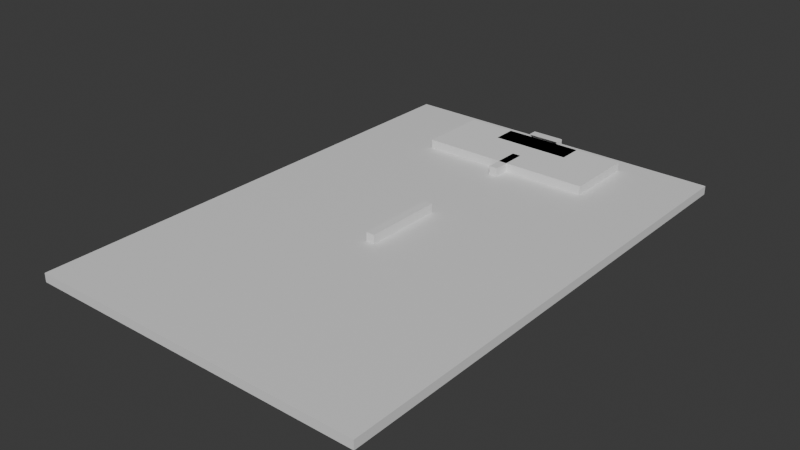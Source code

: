 # Source: Field.blend  (saved by Blender 5.1.30; exported with 4.5.12 LTS)
import bpy
from mathutils import Matrix  # noqa: F401  (used for matrix-valued properties, if any)

bpy.ops.wm.read_factory_settings(use_empty=True)
scene = bpy.context.scene
scene.name = 'Scene'

# ---- collections
col_collection = bpy.data.collections.new('Collection'); scene.collection.children.link(col_collection)
col_sizereferences = bpy.data.collections.new('SizeReferences'); col_collection.children.link(col_sizereferences)

# ---- materials (node trees are filled in below, after node groups)
mat_material = bpy.data.materials.new('Material')
mat_material.alpha_threshold = 0.0
mat_material.use_backface_culling_lightprobe_volume = False
mat_material.roughness = 0.5
mat_material.line_color = (0.0, 0.0, 0.0, 1.0)
mat_material_002 = bpy.data.materials.new('Material.002')
mat_material_002.alpha_threshold = 0.0
mat_material_002.use_backface_culling_lightprobe_volume = False
mat_material_002.roughness = 0.5
mat_material_002.line_color = (0.0, 0.0, 0.0, 1.0)
mat_material_001 = bpy.data.materials.new('Material.001')
mat_material_001.roughness = 0.5

# ---- material node trees
mat_material.use_nodes = True; mat_material.node_tree.nodes.clear()
_N = mat_material.node_tree.nodes; _L = mat_material.node_tree.links
n0 = _N.new('ShaderNodeOutputMaterial'); n0.name = 'Material Output'; n0.location = (200, 100)
n1 = _N.new('ShaderNodeBsdfPrincipled'); n1.name = 'Principled BSDF'; n1.location = (-200, 100)
_L.new(n1.outputs[0], n0.inputs[0])
n0.is_active_output = True
mat_material_002.use_nodes = True; mat_material_002.node_tree.nodes.clear()
_N = mat_material_002.node_tree.nodes; _L = mat_material_002.node_tree.links
n0 = _N.new('ShaderNodeOutputMaterial'); n0.name = 'Material Output'; n0.location = (200, 100)
n1 = _N.new('ShaderNodeBsdfPrincipled'); n1.name = 'Principled BSDF'; n1.location = (-200, 100)
_L.new(n1.outputs[0], n0.inputs[0])
n0.is_active_output = True
mat_material_001.use_nodes = True; mat_material_001.node_tree.nodes.clear()
_N = mat_material_001.node_tree.nodes; _L = mat_material_001.node_tree.links
n0 = _N.new('ShaderNodeBsdfPrincipled'); n0.name = 'Principled BSDF'; n0.location = (0, 300)
n1 = _N.new('ShaderNodeOutputMaterial'); n1.name = 'Material Output'; n1.location = (280, 300)
_L.new(n0.outputs[0], n1.inputs[0])
n1.is_active_output = True

# ---- world
world_world = bpy.data.worlds.new('World'); scene.world = world_world
world_world.use_nodes = True; world_world.node_tree.nodes.clear()
_N = world_world.node_tree.nodes; _L = world_world.node_tree.links
n0 = _N.new('ShaderNodeOutputWorld'); n0.name = 'World Output'; n0.location = (200, 100)
n1 = _N.new('ShaderNodeBackground'); n1.name = 'Background'; n1.location = (-200, 100)
n1.inputs[0].default_value = (0.05088, 0.05088, 0.05088, 1.0)
_L.new(n1.outputs[0], n0.inputs[0])
n0.is_active_output = True
world_world.color = (0.05088, 0.05088, 0.05088)
world_world.sun_shadow_jitter_overblur = 0.0

# ---- meshes
me_cube = bpy.data.meshes.new('Cube')
me_cube.from_pydata([(1.0, 1.0, 1.0), (0.8718, 0.913, 1.0), (0.8276, 0.913, 1.0), (0.8718, 0.913, -1.0), (0.8718, -0.913, 1.0), (1.0, 1.0, -1.0), (0.8718, -0.913, -1.0), (0.8276, 0.913, -1.0), (-0.8718, 0.913, 1.0), (0.8276, -0.913, 1.0), (1.0, -1.0, 1.0), (-0.8718, 0.913, -1.0), (-0.8718, -0.913, 1.0), (1.0, -1.0, -1.0), (-0.8718, -0.913, -1.0), (0.8276, -0.913, -1.0), (-1.0, 1.0, 1.0), (-0.8718, 0.0, -1.0), (-0.8276, 0.913, 1.0), (0.8718, 0.0, 1.0), (-0.8718, 0.0, 1.0), (-1.0, 1.0, -1.0), (0.8718, 0.0, -1.0), (-0.8276, 0.913, -1.0), (-1.0, -1.0, 1.0), (-0.8276, -0.913, 1.0), (-1.0, -1.0, -1.0), (-0.8276, -0.913, -1.0), (-0.8276, 0.913, -0.9493), (-0.8276, -0.913, 0.9493), (0.8276, 0.913, 0.9493), (0.8276, -0.913, -0.9493)], [], [(10, 0, 16, 24, 25, 12, 20, 8, 18, 2, 1, 19, 4, 9), (25, 24, 10, 9), (13, 10, 24, 26), (26, 24, 16, 21), (14, 27, 26, 21, 5, 13, 15, 6, 22, 3, 7, 23, 11, 17), (13, 26, 27, 15), (5, 0, 10, 13), (21, 16, 0, 5), (15, 27, 29, 31), (25, 9, 31, 29), (30, 2, 18, 28), (28, 23, 7, 30), (4, 6, 15, 31, 9), (27, 14, 12, 25, 29), (11, 8, 20, 17), (4, 19, 22, 6), (28, 18, 8, 11, 23), (30, 7, 3, 1, 2), (3, 22, 19, 1), (12, 14, 17, 20)])
me_cube.polygons.foreach_set('material_index', [0, 0, 0, 0, 0, 0, 0, 0, 0, 0, 0, 0, 1, 1, 1, 1, 1, 1, 1, 1])
_uv = me_cube.uv_layers.new(name='UVMap')
_uv.uv.foreach_set('vector', [0.8089, 0.01022, 0.8089, 1.0, 0.1375, 1.0, 0.1375, 0.01022, 0.1954, 0.05326, 0.1806, 0.05326, 0.1806, 0.5051, 0.1806, 0.957, 0.1954, 0.957, 0.751, 0.957, 0.7658, 0.957, 0.7658, 0.5051, 0.7658, 0.05326, 0.751, 0.05326, 0.1954, 0.05326, 0.1375, 0.01022, 0.8089, 0.01022, 0.751, 0.05326, 0.8089, 0.01022, 0.8089, 0.01022, 0.1375, 0.01022, 0.1375, 0.01022, 0.375, 0.0, 0.625, 0.0, 0.625, 0.25, 0.375, 0.25, 0.141, 0.7391, 0.1466, 0.7391, 0.125, 0.75, 0.125, 0.5, 0.375, 0.5, 0.375, 0.75, 0.3534, 0.7391, 0.359, 0.7391, 0.359, 0.625, 0.359, 0.5109, 0.3534, 0.5109, 0.1466, 0.5109, 0.141, 0.5109, 0.141, 0.625, 0.8089, 0.01022, 0.1375, 0.01022, 0.1954, 0.05326, 0.751, 0.05326, 0.375, 0.5, 0.625, 0.5, 0.625, 0.75, 0.375, 0.75, 0.375, 0.25, 0.625, 0.25, 0.625, 0.5, 0.375, 0.5, 0.751, 0.05326, 0.1954, 0.05326, 0.1954, 0.05326, 0.751, 0.05326, 0.1954, 0.05326, 0.751, 0.05326, 0.751, 0.05326, 0.1954, 0.05326, 0.6187, 0.5, 0.625, 0.5, 0.625, 0.25, 0.3813, 0.25, 0.3813, 0.25, 0.375, 0.25, 0.375, 0.5, 0.6187, 0.5, 0.625, 0.75, 0.375, 0.75, 0.375, 0.7563, 0.3813, 0.7563, 0.625, 0.7563, 0.375, 0.9937, 0.375, 1.0, 0.625, 1.0, 0.625, 0.9937, 0.6187, 0.9937, 0.375, 0.25, 0.625, 0.25, 0.625, 0.125, 0.375, 0.125, 0.625, 0.75, 0.625, 0.625, 0.375, 0.625, 0.375, 0.75, 0.3813, 0.2563, 0.625, 0.2563, 0.625, 0.25, 0.375, 0.25, 0.375, 0.2563, 0.6187, 0.4937, 0.375, 0.4937, 0.375, 0.5, 0.625, 0.5, 0.625, 0.4937, 0.375, 0.5, 0.375, 0.625, 0.625, 0.625, 0.625, 0.5, 0.625, 0.0, 0.375, 0.0, 0.375, 0.125, 0.625, 0.125])
me_cube.materials.append(mat_material)
me_cube.materials.append(mat_material_002)
me_cube.use_mirror_vertex_groups = False
me_cube.update()
me_cube_027 = bpy.data.meshes.new('Cube.027')
me_cube_027.from_pydata([(-3.78, 0.0, 0.0), (3.66, 2.0, 2.44), (-3.78, 0.0, 2.56), (3.66, 2.0, 0.0), (-3.78, 2.08, 0.0), (3.66, 0.0, 2.44), (-3.78, 2.08, 2.56), (3.66, 0.0, 0.0), (3.78, 0.0, 0.0), (-3.66, 2.0, 2.44), (3.78, 0.0, 2.56), (-3.66, 2.0, 0.0), (3.78, 2.08, 0.0), (-3.66, 0.0, 2.44), (3.78, 2.08, 2.56), (-3.66, 0.0, 0.0)], [], [(0, 2, 6, 4), (4, 6, 14, 12), (12, 14, 10, 8), (7, 8, 10, 2, 0, 15, 13, 5), (15, 0, 4, 12, 8, 7, 3, 11), (14, 6, 2, 10), (9, 1, 5, 13), (15, 11, 9, 13), (7, 5, 1, 3), (3, 1, 9, 11)])
me_cube_027.polygons.foreach_set('use_smooth', [True] * 10)
_k = set([(0, 2), (0, 4), (0, 15), (1, 3), (1, 5), (1, 9), (2, 6), (2, 10), (3, 7), (3, 11), (4, 6), (4, 12), (5, 7), (5, 13), (6, 14), (7, 8), (8, 10), (8, 12), (9, 11), (9, 13), (10, 14), (11, 15), (12, 14), (13, 15)])
me_cube_027.attributes.new('sharp_edge', 'BOOLEAN', 'EDGE').data.foreach_set('value', [ (min(e.vertices), max(e.vertices)) in _k for e in me_cube_027.edges])
_uv = me_cube_027.uv_layers.new(name='UVMap')
_uv.uv.foreach_set('vector', [0.375, 0.0, 0.625, 0.0, 0.625, 0.25, 0.375, 0.25, 0.375, 0.25, 0.625, 0.25, 0.625, 0.5, 0.375, 0.5, 0.375, 0.5, 0.625, 0.5, 0.625, 0.75, 0.375, 0.75, 0.375, 0.754, 0.375, 0.75, 0.625, 0.75, 0.625, 1.0, 0.375, 1.0, 0.375, 0.996, 0.6133, 0.996, 0.6133, 0.754, 0.129, 0.75, 0.125, 0.75, 0.125, 0.5, 0.375, 0.5, 0.375, 0.75, 0.371, 0.75, 0.371, 0.5096, 0.129, 0.5096, 0.625, 0.5, 0.875, 0.5, 0.875, 0.75, 0.625, 0.75, 0.875, 0.5, 0.625, 0.5, 0.625, 0.75, 0.875, 0.75, 0.375, 0.0, 0.375, 0.25, 0.625, 0.25, 0.625, 0.0, 0.375, 0.75, 0.625, 0.75, 0.625, 0.5, 0.375, 0.5, 0.375, 0.5, 0.625, 0.5, 0.625, 0.25, 0.375, 0.25])
me_cube_027.materials.append(mat_material_001)
me_cube_027.update()
me_cube_027.normals_split_custom_set([tuple(v) for v in zip(*[iter([-1.0, 0.0, 0.0, -1.0, 0.0, 0.0, -1.0, 0.0, 0.0, -1.0, 0.0, 0.0, 0.0, 1.0, 0.0, 0.0, 1.0, 0.0, 0.0, 1.0, 0.0, 0.0, 1.0, 0.0, 1.0, 0.0, 0.0, 1.0, 0.0, 0.0, 1.0, 0.0, 0.0, 1.0, 0.0, 0.0, 0.0, -1.0, 0.0, 0.0, -1.0, 0.0, 0.0, -1.0, 0.0, 0.0, -1.0, 0.0, 0.0, -1.0, 0.0, 0.0, -1.0, 0.0, 0.0, -1.0, 0.0, 0.0, -1.0, 0.0, 0.0, 0.0, -1.0, 0.0, 0.0, -1.0, 0.0, 0.0, -1.0, 0.0, 0.0, -1.0, 0.0, 0.0, -1.0, 0.0, 0.0, -1.0, 0.0, 0.0, -1.0, 0.0, 0.0, -1.0, 0.0, 0.0, 1.0, 0.0, 0.0, 1.0, 0.0, 0.0, 1.0, 0.0, 0.0, 1.0, 0.0, 0.0, -1.0, 0.0, 0.0, -1.0, 0.0, 0.0, -1.0, 0.0, 0.0, -1.0, 1.0, 0.0, 0.0, 1.0, 0.0, 0.0, 1.0, 0.0, 0.0, 1.0, 0.0, 0.0, -1.0, 0.0, 0.0, -1.0, 0.0, 0.0, -1.0, 0.0, 0.0, -1.0, 0.0, 0.0, 0.0, -1.0, 0.0, 0.0, -1.0, 0.0, 0.0, -1.0, 0.0, 0.0, -1.0, 0.0])] * 3)])
me_cube_001 = bpy.data.meshes.new('Cube.001')
me_cube_001.from_pydata([(1.0, 1.0, 1.0), (1.0, 1.0, -1.0), (1.0, -1.0, 1.0), (1.0, -1.0, -1.0), (-1.0, 1.0, 1.0), (-1.0, 1.0, -1.0), (-1.0, -1.0, 1.0), (-1.0, -1.0, -1.0), (-1.0, 0.0, -1.0), (1.0, 0.0, 1.0), (-1.0, 0.0, 1.0), (1.0, 0.0, -1.0), (-1.0, 0.1746, 1.0), (1.0, 0.1746, -1.0), (-1.0, 0.1746, -1.0), (1.0, 0.1746, 1.0), (-0.2775, 1.0, -1.0), (-0.27, 1.0, 1.0), (-0.2775, 0.0, -1.0), (-0.2775, 0.0, 1.0), (-0.27, 0.1746, 1.0), (-0.2775, 0.1746, -1.0), (0.2698, 1.0, 1.0), (0.266, 0.0, 1.0), (0.2698, 0.1746, 1.0), (0.266, 1.0, -1.0), (0.266, 0.0, -1.0), (0.266, 0.1746, -1.0), (-1.0, 0.8948, 1.0), (1.0, 0.8948, -1.0), (-1.0, 0.8948, -1.0), (1.0, 0.8948, 1.0), (-0.2775, 0.8948, -1.0), (-0.27, 0.8948, 1.0), (0.2698, 0.8948, 1.0), (0.266, 0.8948, -1.0), (-0.5973, 1.0, -1.0), (-0.5973, 0.0, -1.0), (-0.5973, 0.1746, -1.0), (-0.5936, 1.0, 1.0), (-0.5973, 0.0, 1.0), (-0.5936, 0.1746, 1.0), (-0.5973, 0.8948, -1.0), (-0.5936, 0.8948, 1.0), (0.5935, 1.0, 1.0), (0.5916, 0.0, 1.0), (0.5935, 0.1746, 1.0), (0.5916, 1.0, -1.0), (0.5916, 0.0, -1.0), (0.5916, 0.1746, -1.0), (0.5935, 0.8948, 1.0), (0.5916, 0.8948, -1.0), (-1.0, 0.685, -1.0), (1.0, 0.685, 1.0), (-0.2775, 0.685, -1.0), (-0.27, 0.685, 1.0), (0.2698, 0.685, 1.0), (0.266, 0.685, -1.0), (-1.0, 0.685, 1.0), (1.0, 0.685, -1.0), (-0.5973, 0.685, -1.0), (-0.5936, 0.685, 1.0), (0.5935, 0.685, 1.0), (0.5916, 0.685, -1.0), (-0.005753, 1.0, -1.0), (-0.005753, 0.0, -1.0), (-0.005753, 0.1746, -1.0), (-0.0001181, 1.0, 1.0), (-0.005753, 0.0, 1.0), (-0.0001181, 0.1746, 1.0), (-0.005753, 0.8948, -1.0), (-0.0001181, 0.8948, 1.0), (-0.005753, 0.685, -1.0), (-0.0001181, 0.685, 1.0), (-1.0, 0.7905, 1.0), (1.0, 0.7905, -1.0), (-1.0, 0.7905, -1.0), (1.0, 0.7905, 1.0), (-0.2775, 0.7905, -1.0), (-0.27, 0.7905, 1.0), (0.2698, 0.7905, 1.0), (0.266, 0.7905, -1.0), (-0.5973, 0.7905, -1.0), (-0.5936, 0.7905, 1.0), (0.5935, 0.7905, 1.0), (0.5916, 0.7905, -1.0), (-0.0001181, 0.7905, 1.0), (-0.005753, 0.7905, -1.0), (-1.0, 0.6159, -1.0), (1.0, 0.6159, 1.0), (-0.2775, 0.6159, -1.0), (-0.27, 0.6159, 1.0), (0.2698, 0.6159, 1.0), (0.266, 0.6159, -1.0), (-0.5973, 0.6159, -1.0), (-0.5936, 0.6159, 1.0), (0.5935, 0.6159, 1.0), (0.5916, 0.6159, -1.0), (-1.0, 0.6159, 1.0), (1.0, 0.6159, -1.0), (-0.005753, 0.6159, -1.0), (-0.0001181, 0.6159, 1.0), (1.0, -1.0, 1.0), (1.0, -1.0, -1.0), (1.0, 1.0, 1.0), (1.0, 1.0, -1.0), (-1.0, -1.0, 1.0), (-1.0, -1.0, -1.0), (-1.0, 1.0, 1.0), (-1.0, 1.0, -1.0), (-1.0, -0.1746, 1.0), (1.0, -0.1746, -1.0), (-1.0, -0.1746, -1.0), (1.0, -0.1746, 1.0), (-0.2775, -1.0, -1.0), (-0.27, -1.0, 1.0), (-0.27, -0.1746, 1.0), (-0.2775, -0.1746, -1.0), (0.2698, -1.0, 1.0), (0.2698, -0.1746, 1.0), (0.266, -1.0, -1.0), (0.266, -0.1746, -1.0), (-1.0, -0.8948, 1.0), (1.0, -0.8948, -1.0), (-1.0, -0.8948, -1.0), (1.0, -0.8948, 1.0), (-0.2775, -0.8948, -1.0), (-0.27, -0.8948, 1.0), (0.2698, -0.8948, 1.0), (0.266, -0.8948, -1.0), (-0.5973, -1.0, -1.0), (-0.5973, -0.1746, -1.0), (-0.5936, -1.0, 1.0), (-0.5936, -0.1746, 1.0), (-0.5973, -0.8948, -1.0), (-0.5936, -0.8948, 1.0), (0.5935, -1.0, 1.0), (0.5935, -0.1746, 1.0), (0.5916, -1.0, -1.0), (0.5916, -0.1746, -1.0), (0.5935, -0.8948, 1.0), (0.5916, -0.8948, -1.0), (-1.0, -0.685, -1.0), (1.0, -0.685, 1.0), (-0.2775, -0.685, -1.0), (-0.27, -0.685, 1.0), (0.2698, -0.685, 1.0), (0.266, -0.685, -1.0), (-1.0, -0.685, 1.0), (1.0, -0.685, -1.0), (-0.5973, -0.685, -1.0), (-0.5936, -0.685, 1.0), (0.5935, -0.685, 1.0), (0.5916, -0.685, -1.0), (-0.005753, -1.0, -1.0), (-0.005753, -0.1746, -1.0), (-0.0001181, -1.0, 1.0), (-0.0001181, -0.1746, 1.0), (-0.005753, -0.8948, -1.0), (-0.0001181, -0.8948, 1.0), (-0.005753, -0.685, -1.0), (-0.0001181, -0.685, 1.0), (-1.0, -0.7905, 1.0), (1.0, -0.7905, -1.0), (-1.0, -0.7905, -1.0), (1.0, -0.7905, 1.0), (-0.2775, -0.7905, -1.0), (-0.27, -0.7905, 1.0), (0.2698, -0.7905, 1.0), (0.266, -0.7905, -1.0), (-0.5973, -0.7905, -1.0), (-0.5936, -0.7905, 1.0), (0.5935, -0.7905, 1.0), (0.5916, -0.7905, -1.0), (-0.0001181, -0.7905, 1.0), (-0.005753, -0.7905, -1.0), (-1.0, -0.6159, -1.0), (1.0, -0.6159, 1.0), (-0.2775, -0.6159, -1.0), (-0.27, -0.6159, 1.0), (0.2698, -0.6159, 1.0), (0.266, -0.6159, -1.0), (-0.5973, -0.6159, -1.0), (-0.5936, -0.6159, 1.0), (0.5935, -0.6159, 1.0), (0.5916, -0.6159, -1.0), (-1.0, -0.6159, 1.0), (1.0, -0.6159, -1.0), (-0.005753, -0.6159, -1.0), (-0.0001181, -0.6159, 1.0)], [], [(95, 98, 12, 41), (3, 2, 6, 7), (30, 28, 4, 5), (97, 99, 13, 49), (11, 9, 2, 3), (47, 44, 0, 1), (13, 15, 9, 11), (49, 13, 11, 48), (7, 6, 10, 8), (41, 12, 10, 40), (99, 89, 15, 13), (8, 10, 12, 14), (69, 20, 19, 68), (38, 21, 18, 37), (36, 39, 17, 16), (94, 90, 21, 38), (101, 91, 20, 69), (96, 92, 24, 46), (46, 24, 23, 45), (66, 27, 26, 65), (64, 67, 22, 25), (100, 93, 27, 66), (64, 25, 35, 70), (44, 22, 34, 50), (67, 17, 33, 71), (36, 16, 32, 42), (1, 0, 31, 29), (47, 1, 29, 51), (76, 74, 28, 30), (39, 4, 28, 43), (17, 39, 43, 33), (5, 36, 42, 30), (88, 94, 38, 14), (5, 4, 39, 36), (14, 38, 37, 8), (20, 41, 40, 19), (91, 95, 41, 20), (25, 47, 51, 35), (0, 44, 50, 31), (15, 46, 45, 9), (89, 96, 46, 15), (27, 49, 48, 26), (25, 22, 44, 47), (93, 97, 49, 27), (81, 85, 63, 57), (77, 84, 62, 53), (79, 83, 61, 55), (76, 82, 60, 52), (88, 98, 58, 52), (87, 81, 57, 72), (84, 80, 56, 62), (86, 79, 55, 73), (82, 78, 54, 60), (75, 77, 53, 59), (85, 75, 59, 63), (83, 74, 58, 61), (80, 86, 73, 56), (78, 87, 72, 54), (22, 67, 71, 34), (16, 64, 70, 32), (90, 100, 66, 21), (16, 17, 67, 64), (21, 66, 65, 18), (92, 101, 69, 24), (24, 69, 68, 23), (32, 70, 87, 78), (34, 71, 86, 80), (43, 28, 74, 83), (51, 29, 75, 85), (29, 31, 77, 75), (42, 32, 78, 82), (71, 33, 79, 86), (50, 34, 80, 84), (70, 35, 81, 87), (30, 42, 82, 76), (33, 43, 83, 79), (31, 50, 84, 77), (35, 51, 85, 81), (52, 58, 74, 76), (56, 73, 101, 92), (54, 72, 100, 90), (14, 12, 98, 88), (57, 63, 97, 93), (53, 62, 96, 89), (55, 61, 95, 91), (52, 60, 94, 88), (72, 57, 93, 100), (62, 56, 92, 96), (73, 55, 91, 101), (60, 54, 90, 94), (59, 53, 89, 99), (63, 59, 99, 97), (61, 58, 98, 95), (183, 133, 110, 186), (105, 109, 108, 104), (124, 107, 106, 122), (185, 139, 111, 187), (11, 105, 104, 9), (138, 103, 102, 136), (111, 11, 9, 113), (139, 48, 11, 111), (109, 8, 10, 108), (133, 40, 10, 110), (187, 111, 113, 177), (8, 112, 110, 10), (157, 68, 19, 116), (131, 37, 18, 117), (130, 114, 115, 132), (182, 131, 117, 178), (189, 157, 116, 179), (184, 137, 119, 180), (137, 45, 23, 119), (155, 65, 26, 121), (154, 120, 118, 156), (188, 155, 121, 181), (154, 158, 129, 120), (136, 140, 128, 118), (156, 159, 127, 115), (130, 134, 126, 114), (103, 123, 125, 102), (138, 141, 123, 103), (164, 124, 122, 162), (132, 135, 122, 106), (115, 127, 135, 132), (107, 124, 134, 130), (176, 112, 131, 182), (107, 130, 132, 106), (112, 8, 37, 131), (116, 19, 40, 133), (179, 116, 133, 183), (120, 129, 141, 138), (102, 125, 140, 136), (113, 9, 45, 137), (177, 113, 137, 184), (121, 26, 48, 139), (120, 138, 136, 118), (181, 121, 139, 185), (169, 147, 153, 173), (165, 143, 152, 172), (167, 145, 151, 171), (164, 142, 150, 170), (176, 142, 148, 186), (175, 160, 147, 169), (172, 152, 146, 168), (174, 161, 145, 167), (170, 150, 144, 166), (163, 149, 143, 165), (173, 153, 149, 163), (171, 151, 148, 162), (168, 146, 161, 174), (166, 144, 160, 175), (118, 128, 159, 156), (114, 126, 158, 154), (178, 117, 155, 188), (114, 154, 156, 115), (117, 18, 65, 155), (180, 119, 157, 189), (119, 23, 68, 157), (126, 166, 175, 158), (128, 168, 174, 159), (135, 171, 162, 122), (141, 173, 163, 123), (123, 163, 165, 125), (134, 170, 166, 126), (159, 174, 167, 127), (140, 172, 168, 128), (158, 175, 169, 129), (124, 164, 170, 134), (127, 167, 171, 135), (125, 165, 172, 140), (129, 169, 173, 141), (142, 164, 162, 148), (146, 180, 189, 161), (144, 178, 188, 160), (112, 176, 186, 110), (147, 181, 185, 153), (143, 177, 184, 152), (145, 179, 183, 151), (142, 176, 182, 150), (160, 188, 181, 147), (152, 184, 180, 146), (161, 189, 179, 145), (150, 182, 178, 144), (149, 187, 177, 143), (153, 185, 187, 149), (151, 183, 186, 148)])
_uv = me_cube_001.uv_layers.new(name='UVMap')
_uv.uv.foreach_set('vector', [0.2995, 0.7834, 0.1806, 0.7834, 0.1806, 0.584, 0.2995, 0.584, 0.7701, 0.08297, 0.7701, 0.08297, 0.2299, 0.08297, 0.2299, 0.08297, 0.2299, 0.8732, 0.2299, 0.8732, 0.2299, 0.917, 0.2299, 0.917, 0.6463, 0.7834, 0.7658, 0.7834, 0.7658, 0.584, 0.6463, 0.584, 0.7701, 0.5, 0.7701, 0.5, 0.7701, 0.08297, 0.7701, 0.08297, 0.6463, 0.957, 0.6469, 0.957, 0.7658, 0.957, 0.7658, 0.957, 0.7701, 0.5728, 0.7701, 0.5728, 0.7701, 0.5, 0.7701, 0.5, 0.6463, 0.584, 0.7658, 0.584, 0.7658, 0.5051, 0.6463, 0.5051, 0.2299, 0.08297, 0.2299, 0.08297, 0.2299, 0.5, 0.2299, 0.5, 0.2995, 0.584, 0.1806, 0.584, 0.1806, 0.5051, 0.2984, 0.5051, 0.375, 0.5905, 0.625, 0.5905, 0.625, 0.6034, 0.375, 0.6034, 0.2299, 0.5, 0.2299, 0.5, 0.2299, 0.5728, 0.2299, 0.5728, 0.4732, 0.584, 0.3942, 0.584, 0.392, 0.5051, 0.4715, 0.5051, 0.1702, 0.6034, 0.2153, 0.6034, 0.2153, 0.625, 0.1702, 0.625, 0.375, 0.2952, 0.625, 0.2952, 0.625, 0.3403, 0.375, 0.3403, 0.1702, 0.5905, 0.2153, 0.5905, 0.2153, 0.6034, 0.1702, 0.6034, 0.4732, 0.7834, 0.3942, 0.7834, 0.3942, 0.584, 0.4732, 0.584, 0.6469, 0.7834, 0.5521, 0.7834, 0.5521, 0.584, 0.6469, 0.584, 0.6469, 0.584, 0.5521, 0.584, 0.551, 0.5051, 0.6463, 0.5051, 0.2552, 0.6034, 0.2952, 0.6034, 0.2952, 0.625, 0.2552, 0.625, 0.375, 0.3802, 0.625, 0.3802, 0.625, 0.4202, 0.375, 0.4202, 0.2552, 0.5905, 0.2952, 0.5905, 0.2952, 0.6034, 0.2552, 0.6034, 0.2552, 0.5, 0.2952, 0.5, 0.2952, 0.5517, 0.2552, 0.5517, 0.6469, 0.957, 0.5521, 0.957, 0.5521, 0.9095, 0.6469, 0.9095, 0.4732, 0.957, 0.3942, 0.957, 0.3942, 0.9095, 0.4732, 0.9095, 0.1702, 0.5, 0.2153, 0.5, 0.2153, 0.5517, 0.1702, 0.5517, 0.375, 0.5, 0.625, 0.5, 0.625, 0.5517, 0.375, 0.5517, 0.6463, 0.957, 0.7658, 0.957, 0.7658, 0.9095, 0.6463, 0.9095, 0.2299, 0.8297, 0.2299, 0.8297, 0.2299, 0.8732, 0.2299, 0.8732, 0.2995, 0.957, 0.1806, 0.957, 0.1806, 0.9095, 0.2995, 0.9095, 0.3942, 0.957, 0.2995, 0.957, 0.2995, 0.9095, 0.3942, 0.9095, 0.125, 0.5, 0.1702, 0.5, 0.1702, 0.5517, 0.125, 0.5517, 0.125, 0.5905, 0.1702, 0.5905, 0.1702, 0.6034, 0.125, 0.6034, 0.375, 0.25, 0.625, 0.25, 0.625, 0.2952, 0.375, 0.2952, 0.125, 0.6034, 0.1702, 0.6034, 0.1702, 0.625, 0.125, 0.625, 0.3942, 0.584, 0.2995, 0.584, 0.2984, 0.5051, 0.392, 0.5051, 0.3942, 0.7834, 0.2995, 0.7834, 0.2995, 0.584, 0.3942, 0.584, 0.2952, 0.5, 0.3351, 0.5, 0.3351, 0.5517, 0.2952, 0.5517, 0.7658, 0.957, 0.6469, 0.957, 0.6469, 0.9095, 0.7658, 0.9095, 0.7658, 0.584, 0.6469, 0.584, 0.6463, 0.5051, 0.7658, 0.5051, 0.7658, 0.7834, 0.6469, 0.7834, 0.6469, 0.584, 0.7658, 0.584, 0.2952, 0.6034, 0.3351, 0.6034, 0.3351, 0.625, 0.2952, 0.625, 0.375, 0.4202, 0.625, 0.4202, 0.625, 0.4601, 0.375, 0.4601, 0.2952, 0.5905, 0.3351, 0.5905, 0.3351, 0.6034, 0.2952, 0.6034, 0.2952, 0.5646, 0.3351, 0.5646, 0.3351, 0.5775, 0.2952, 0.5775, 0.7658, 0.8623, 0.6469, 0.8623, 0.6469, 0.8146, 0.7658, 0.8146, 0.3942, 0.8623, 0.2995, 0.8623, 0.2995, 0.8146, 0.3942, 0.8146, 0.125, 0.5646, 0.1702, 0.5646, 0.1702, 0.5775, 0.125, 0.5775, 0.2299, 0.7568, 0.2299, 0.7568, 0.2299, 0.7857, 0.2299, 0.7857, 0.2552, 0.5646, 0.2952, 0.5646, 0.2952, 0.5775, 0.2552, 0.5775, 0.6469, 0.8623, 0.5521, 0.8623, 0.5521, 0.8146, 0.6469, 0.8146, 0.4732, 0.8623, 0.3942, 0.8623, 0.3942, 0.8146, 0.4732, 0.8146, 0.1702, 0.5646, 0.2153, 0.5646, 0.2153, 0.5775, 0.1702, 0.5775, 0.375, 0.5646, 0.625, 0.5646, 0.625, 0.5775, 0.375, 0.5775, 0.6463, 0.8623, 0.7658, 0.8623, 0.7658, 0.8146, 0.6463, 0.8146, 0.2995, 0.8623, 0.1806, 0.8623, 0.1806, 0.8146, 0.2995, 0.8146, 0.5521, 0.8623, 0.4732, 0.8623, 0.4732, 0.8146, 0.5521, 0.8146, 0.2153, 0.5646, 0.2552, 0.5646, 0.2552, 0.5775, 0.2153, 0.5775, 0.5521, 0.957, 0.4732, 0.957, 0.4732, 0.9095, 0.5521, 0.9095, 0.2153, 0.5, 0.2552, 0.5, 0.2552, 0.5517, 0.2153, 0.5517, 0.2153, 0.5905, 0.2552, 0.5905, 0.2552, 0.6034, 0.2153, 0.6034, 0.375, 0.3403, 0.625, 0.3403, 0.625, 0.3802, 0.375, 0.3802, 0.2153, 0.6034, 0.2552, 0.6034, 0.2552, 0.625, 0.2153, 0.625, 0.5521, 0.7834, 0.4732, 0.7834, 0.4732, 0.584, 0.5521, 0.584, 0.5521, 0.584, 0.4732, 0.584, 0.4715, 0.5051, 0.551, 0.5051, 0.2153, 0.5517, 0.2552, 0.5517, 0.2552, 0.5646, 0.2153, 0.5646, 0.5521, 0.9095, 0.4732, 0.9095, 0.4732, 0.8623, 0.5521, 0.8623, 0.2995, 0.9095, 0.1806, 0.9095, 0.1806, 0.8623, 0.2995, 0.8623, 0.6463, 0.9095, 0.7658, 0.9095, 0.7658, 0.8623, 0.6463, 0.8623, 0.375, 0.5517, 0.625, 0.5517, 0.625, 0.5646, 0.375, 0.5646, 0.1702, 0.5517, 0.2153, 0.5517, 0.2153, 0.5646, 0.1702, 0.5646, 0.4732, 0.9095, 0.3942, 0.9095, 0.3942, 0.8623, 0.4732, 0.8623, 0.6469, 0.9095, 0.5521, 0.9095, 0.5521, 0.8623, 0.6469, 0.8623, 0.2552, 0.5517, 0.2952, 0.5517, 0.2952, 0.5646, 0.2552, 0.5646, 0.125, 0.5517, 0.1702, 0.5517, 0.1702, 0.5646, 0.125, 0.5646, 0.3942, 0.9095, 0.2995, 0.9095, 0.2995, 0.8623, 0.3942, 0.8623, 0.7658, 0.9095, 0.6469, 0.9095, 0.6469, 0.8623, 0.7658, 0.8623, 0.2952, 0.5517, 0.3351, 0.5517, 0.3351, 0.5646, 0.2952, 0.5646, 0.2299, 0.7857, 0.2299, 0.7857, 0.2299, 0.8297, 0.2299, 0.8297, 0.5521, 0.8146, 0.4732, 0.8146, 0.4732, 0.7834, 0.5521, 0.7834, 0.2153, 0.5775, 0.2552, 0.5775, 0.2552, 0.5905, 0.2153, 0.5905, 0.2299, 0.5728, 0.2299, 0.5728, 0.2299, 0.7568, 0.2299, 0.7568, 0.2952, 0.5775, 0.3351, 0.5775, 0.3351, 0.5905, 0.2952, 0.5905, 0.7658, 0.8146, 0.6469, 0.8146, 0.6469, 0.7834, 0.7658, 0.7834, 0.3942, 0.8146, 0.2995, 0.8146, 0.2995, 0.7834, 0.3942, 0.7834, 0.125, 0.5775, 0.1702, 0.5775, 0.1702, 0.5905, 0.125, 0.5905, 0.2552, 0.5775, 0.2952, 0.5775, 0.2952, 0.5905, 0.2552, 0.5905, 0.6469, 0.8146, 0.5521, 0.8146, 0.5521, 0.7834, 0.6469, 0.7834, 0.4732, 0.8146, 0.3942, 0.8146, 0.3942, 0.7834, 0.4732, 0.7834, 0.1702, 0.5775, 0.2153, 0.5775, 0.2153, 0.5905, 0.1702, 0.5905, 0.375, 0.5775, 0.625, 0.5775, 0.625, 0.5905, 0.375, 0.5905, 0.6463, 0.8146, 0.7658, 0.8146, 0.7658, 0.7834, 0.6463, 0.7834, 0.2995, 0.8146, 0.1806, 0.8146, 0.1806, 0.7834, 0.2995, 0.7834, 0.2995, 0.2268, 0.2995, 0.4262, 0.1806, 0.4262, 0.1806, 0.2268, 0.7701, 0.917, 0.2299, 0.917, 0.2299, 0.917, 0.7701, 0.917, 0.375, 0.1983, 0.375, 0.25, 0.625, 0.25, 0.625, 0.1983, 0.6463, 0.2268, 0.6463, 0.4262, 0.7658, 0.4262, 0.7658, 0.2268, 0.7701, 0.5, 0.7701, 0.917, 0.7701, 0.917, 0.7701, 0.5, 0.6463, 0.05326, 0.7658, 0.05326, 0.7658, 0.05326, 0.6469, 0.05326, 0.7701, 0.4272, 0.7701, 0.5, 0.7701, 0.5, 0.7701, 0.4272, 0.6463, 0.4262, 0.6463, 0.5051, 0.7658, 0.5051, 0.7658, 0.4262, 0.2299, 0.917, 0.2299, 0.5, 0.2299, 0.5, 0.2299, 0.917, 0.2995, 0.4262, 0.2984, 0.5051, 0.1806, 0.5051, 0.1806, 0.4262, 0.7701, 0.2432, 0.7701, 0.4272, 0.7701, 0.4272, 0.7701, 0.2432, 0.2299, 0.5, 0.2299, 0.4272, 0.2299, 0.4272, 0.2299, 0.5, 0.4732, 0.4262, 0.4715, 0.5051, 0.392, 0.5051, 0.3942, 0.4262, 0.1702, 0.6034, 0.1702, 0.625, 0.2153, 0.625, 0.2153, 0.6034, 0.375, 0.2952, 0.375, 0.3403, 0.625, 0.3403, 0.625, 0.2952, 0.1702, 0.5905, 0.1702, 0.6034, 0.2153, 0.6034, 0.2153, 0.5905, 0.4732, 0.2268, 0.4732, 0.4262, 0.3942, 0.4262, 0.3942, 0.2268, 0.6469, 0.2268, 0.6469, 0.4262, 0.5521, 0.4262, 0.5521, 0.2268, 0.6469, 0.4262, 0.6463, 0.5051, 0.551, 0.5051, 0.5521, 0.4262, 0.2552, 0.6034, 0.2552, 0.625, 0.2952, 0.625, 0.2952, 0.6034, 0.375, 0.3802, 0.375, 0.4202, 0.625, 0.4202, 0.625, 0.3802, 0.2552, 0.5905, 0.2552, 0.6034, 0.2952, 0.6034, 0.2952, 0.5905, 0.2552, 0.5, 0.2552, 0.5517, 0.2952, 0.5517, 0.2952, 0.5, 0.6469, 0.05326, 0.6469, 0.1008, 0.5521, 0.1008, 0.5521, 0.05326, 0.4732, 0.05326, 0.4732, 0.1008, 0.3942, 0.1008, 0.3942, 0.05326, 0.1702, 0.5, 0.1702, 0.5517, 0.2153, 0.5517, 0.2153, 0.5, 0.7701, 0.08297, 0.7701, 0.1268, 0.7701, 0.1268, 0.7701, 0.08297, 0.6463, 0.05326, 0.6463, 0.1008, 0.7658, 0.1008, 0.7658, 0.05326, 0.375, 0.1854, 0.375, 0.1983, 0.625, 0.1983, 0.625, 0.1854, 0.2995, 0.05326, 0.2995, 0.1008, 0.1806, 0.1008, 0.1806, 0.05326, 0.3942, 0.05326, 0.3942, 0.1008, 0.2995, 0.1008, 0.2995, 0.05326, 0.125, 0.5, 0.125, 0.5517, 0.1702, 0.5517, 0.1702, 0.5, 0.125, 0.5905, 0.125, 0.6034, 0.1702, 0.6034, 0.1702, 0.5905, 0.375, 0.25, 0.375, 0.2952, 0.625, 0.2952, 0.625, 0.25, 0.125, 0.6034, 0.125, 0.625, 0.1702, 0.625, 0.1702, 0.6034, 0.3942, 0.4262, 0.392, 0.5051, 0.2984, 0.5051, 0.2995, 0.4262, 0.3942, 0.2268, 0.3942, 0.4262, 0.2995, 0.4262, 0.2995, 0.2268, 0.2952, 0.5, 0.2952, 0.5517, 0.3351, 0.5517, 0.3351, 0.5, 0.7658, 0.05326, 0.7658, 0.1008, 0.6469, 0.1008, 0.6469, 0.05326, 0.7658, 0.4262, 0.7658, 0.5051, 0.6463, 0.5051, 0.6469, 0.4262, 0.7658, 0.2268, 0.7658, 0.4262, 0.6469, 0.4262, 0.6469, 0.2268, 0.2952, 0.6034, 0.2952, 0.625, 0.3351, 0.625, 0.3351, 0.6034, 0.375, 0.4202, 0.375, 0.4601, 0.625, 0.4601, 0.625, 0.4202, 0.2952, 0.5905, 0.2952, 0.6034, 0.3351, 0.6034, 0.3351, 0.5905, 0.2952, 0.5646, 0.2952, 0.5775, 0.3351, 0.5775, 0.3351, 0.5646, 0.7658, 0.1479, 0.7658, 0.1956, 0.6469, 0.1956, 0.6469, 0.1479, 0.3942, 0.1479, 0.3942, 0.1956, 0.2995, 0.1956, 0.2995, 0.1479, 0.125, 0.5646, 0.125, 0.5775, 0.1702, 0.5775, 0.1702, 0.5646, 0.375, 0.1595, 0.375, 0.1725, 0.625, 0.1725, 0.625, 0.1595, 0.2552, 0.5646, 0.2552, 0.5775, 0.2952, 0.5775, 0.2952, 0.5646, 0.6469, 0.1479, 0.6469, 0.1956, 0.5521, 0.1956, 0.5521, 0.1479, 0.4732, 0.1479, 0.4732, 0.1956, 0.3942, 0.1956, 0.3942, 0.1479, 0.1702, 0.5646, 0.1702, 0.5775, 0.2153, 0.5775, 0.2153, 0.5646, 0.7701, 0.1703, 0.7701, 0.2143, 0.7701, 0.2143, 0.7701, 0.1703, 0.6463, 0.1479, 0.6463, 0.1956, 0.7658, 0.1956, 0.7658, 0.1479, 0.2995, 0.1479, 0.2995, 0.1956, 0.1806, 0.1956, 0.1806, 0.1479, 0.5521, 0.1479, 0.5521, 0.1956, 0.4732, 0.1956, 0.4732, 0.1479, 0.2153, 0.5646, 0.2153, 0.5775, 0.2552, 0.5775, 0.2552, 0.5646, 0.5521, 0.05326, 0.5521, 0.1008, 0.4732, 0.1008, 0.4732, 0.05326, 0.2153, 0.5, 0.2153, 0.5517, 0.2552, 0.5517, 0.2552, 0.5, 0.2153, 0.5905, 0.2153, 0.6034, 0.2552, 0.6034, 0.2552, 0.5905, 0.375, 0.3403, 0.375, 0.3802, 0.625, 0.3802, 0.625, 0.3403, 0.2153, 0.6034, 0.2153, 0.625, 0.2552, 0.625, 0.2552, 0.6034, 0.5521, 0.2268, 0.5521, 0.4262, 0.4732, 0.4262, 0.4732, 0.2268, 0.5521, 0.4262, 0.551, 0.5051, 0.4715, 0.5051, 0.4732, 0.4262, 0.2153, 0.5517, 0.2153, 0.5646, 0.2552, 0.5646, 0.2552, 0.5517, 0.5521, 0.1008, 0.5521, 0.1479, 0.4732, 0.1479, 0.4732, 0.1008, 0.2995, 0.1008, 0.2995, 0.1479, 0.1806, 0.1479, 0.1806, 0.1008, 0.6463, 0.1008, 0.6463, 0.1479, 0.7658, 0.1479, 0.7658, 0.1008, 0.7701, 0.1268, 0.7701, 0.1703, 0.7701, 0.1703, 0.7701, 0.1268, 0.1702, 0.5517, 0.1702, 0.5646, 0.2153, 0.5646, 0.2153, 0.5517, 0.4732, 0.1008, 0.4732, 0.1479, 0.3942, 0.1479, 0.3942, 0.1008, 0.6469, 0.1008, 0.6469, 0.1479, 0.5521, 0.1479, 0.5521, 0.1008, 0.2552, 0.5517, 0.2552, 0.5646, 0.2952, 0.5646, 0.2952, 0.5517, 0.125, 0.5517, 0.125, 0.5646, 0.1702, 0.5646, 0.1702, 0.5517, 0.3942, 0.1008, 0.3942, 0.1479, 0.2995, 0.1479, 0.2995, 0.1008, 0.7658, 0.1008, 0.7658, 0.1479, 0.6469, 0.1479, 0.6469, 0.1008, 0.2952, 0.5517, 0.2952, 0.5646, 0.3351, 0.5646, 0.3351, 0.5517, 0.375, 0.1725, 0.375, 0.1854, 0.625, 0.1854, 0.625, 0.1725, 0.5521, 0.1956, 0.5521, 0.2268, 0.4732, 0.2268, 0.4732, 0.1956, 0.2153, 0.5775, 0.2153, 0.5905, 0.2552, 0.5905, 0.2552, 0.5775, 0.375, 0.1466, 0.375, 0.1595, 0.625, 0.1595, 0.625, 0.1466, 0.2952, 0.5775, 0.2952, 0.5905, 0.3351, 0.5905, 0.3351, 0.5775, 0.7658, 0.1956, 0.7658, 0.2268, 0.6469, 0.2268, 0.6469, 0.1956, 0.3942, 0.1956, 0.3942, 0.2268, 0.2995, 0.2268, 0.2995, 0.1956, 0.125, 0.5775, 0.125, 0.5905, 0.1702, 0.5905, 0.1702, 0.5775, 0.2552, 0.5775, 0.2552, 0.5905, 0.2952, 0.5905, 0.2952, 0.5775, 0.6469, 0.1956, 0.6469, 0.2268, 0.5521, 0.2268, 0.5521, 0.1956, 0.4732, 0.1956, 0.4732, 0.2268, 0.3942, 0.2268, 0.3942, 0.1956, 0.1702, 0.5775, 0.1702, 0.5905, 0.2153, 0.5905, 0.2153, 0.5775, 0.7701, 0.2143, 0.7701, 0.2432, 0.7701, 0.2432, 0.7701, 0.2143, 0.6463, 0.1956, 0.6463, 0.2268, 0.7658, 0.2268, 0.7658, 0.1956, 0.2995, 0.1956, 0.2995, 0.2268, 0.1806, 0.2268, 0.1806, 0.1956])
me_cube_001.materials.append(mat_material_002)
me_cube_001.use_mirror_vertex_groups = False
me_cube_001.update()
me_cube_002 = bpy.data.meshes.new('Cube.002')
me_cube_002.from_pydata([(-1.0, -1.0, -1.0), (-1.0, -1.0, 1.0), (-1.0, 1.0, -1.0), (-1.0, 1.0, 1.0), (1.0, -1.0, -1.0), (1.0, -1.0, 1.0), (1.0, 1.0, -1.0), (1.0, 1.0, 1.0)], [], [(0, 1, 3, 2), (2, 3, 7, 6), (6, 7, 5, 4), (4, 5, 1, 0), (2, 6, 4, 0), (7, 3, 1, 5)])
_uv = me_cube_002.uv_layers.new(name='UVMap')
_uv.uv.foreach_set('vector', [0.375, 0.0, 0.625, 0.0, 0.625, 0.25, 0.375, 0.25, 0.375, 0.25, 0.625, 0.25, 0.625, 0.5, 0.375, 0.5, 0.375, 0.5, 0.625, 0.5, 0.625, 0.75, 0.375, 0.75, 0.375, 0.75, 0.625, 0.75, 0.625, 1.0, 0.375, 1.0, 0.125, 0.5, 0.375, 0.5, 0.375, 0.75, 0.125, 0.75, 0.625, 0.5, 0.875, 0.5, 0.875, 0.75, 0.625, 0.75])
me_cube_002.update()
me_cube_003 = bpy.data.meshes.new('Cube.003')
me_cube_003.from_pydata([(-1.0, -1.0, -1.0), (-1.0, -1.0, 1.0), (-1.0, 1.0, -1.0), (-1.0, 1.0, 1.0), (1.0, -1.0, -1.0), (1.0, -1.0, 1.0), (1.0, 1.0, -1.0), (1.0, 1.0, 1.0)], [], [(0, 1, 3, 2), (2, 3, 7, 6), (6, 7, 5, 4), (4, 5, 1, 0), (2, 6, 4, 0), (7, 3, 1, 5)])
_uv = me_cube_003.uv_layers.new(name='UVMap')
_uv.uv.foreach_set('vector', [0.375, 0.0, 0.625, 0.0, 0.625, 0.25, 0.375, 0.25, 0.375, 0.25, 0.625, 0.25, 0.625, 0.5, 0.375, 0.5, 0.375, 0.5, 0.625, 0.5, 0.625, 0.75, 0.375, 0.75, 0.375, 0.75, 0.625, 0.75, 0.625, 1.0, 0.375, 1.0, 0.125, 0.5, 0.375, 0.5, 0.375, 0.75, 0.125, 0.75, 0.625, 0.5, 0.875, 0.5, 0.875, 0.75, 0.625, 0.75])
me_cube_003.update()
me_cube_004 = bpy.data.meshes.new('Cube.004')
me_cube_004.from_pydata([(-1.0, -1.0, -1.0), (-1.0, -1.0, 1.0), (-1.0, 1.0, -1.0), (-1.0, 1.0, 1.0), (1.0, -1.0, -1.0), (1.0, -1.0, 1.0), (1.0, 1.0, -1.0), (1.0, 1.0, 1.0)], [], [(0, 1, 3, 2), (2, 3, 7, 6), (6, 7, 5, 4), (4, 5, 1, 0), (2, 6, 4, 0), (7, 3, 1, 5)])
_uv = me_cube_004.uv_layers.new(name='UVMap')
_uv.uv.foreach_set('vector', [0.375, 0.0, 0.625, 0.0, 0.625, 0.25, 0.375, 0.25, 0.375, 0.25, 0.625, 0.25, 0.625, 0.5, 0.375, 0.5, 0.375, 0.5, 0.625, 0.5, 0.625, 0.75, 0.375, 0.75, 0.375, 0.75, 0.625, 0.75, 0.625, 1.0, 0.375, 1.0, 0.125, 0.5, 0.375, 0.5, 0.375, 0.75, 0.125, 0.75, 0.625, 0.5, 0.875, 0.5, 0.875, 0.75, 0.625, 0.75])
me_cube_004.update()
me_cube_005 = bpy.data.meshes.new('Cube.005')
me_cube_005.from_pydata([(-1.0, -1.0, -1.0), (-1.0, -1.0, 1.0), (-1.0, 1.0, -1.0), (-1.0, 1.0, 1.0), (1.0, -1.0, -1.0), (1.0, -1.0, 1.0), (1.0, 1.0, -1.0), (1.0, 1.0, 1.0)], [], [(0, 1, 3, 2), (2, 3, 7, 6), (6, 7, 5, 4), (4, 5, 1, 0), (2, 6, 4, 0), (7, 3, 1, 5)])
_uv = me_cube_005.uv_layers.new(name='UVMap')
_uv.uv.foreach_set('vector', [0.375, 0.0, 0.625, 0.0, 0.625, 0.25, 0.375, 0.25, 0.375, 0.25, 0.625, 0.25, 0.625, 0.5, 0.375, 0.5, 0.375, 0.5, 0.625, 0.5, 0.625, 0.75, 0.375, 0.75, 0.375, 0.75, 0.625, 0.75, 0.625, 1.0, 0.375, 1.0, 0.125, 0.5, 0.375, 0.5, 0.375, 0.75, 0.125, 0.75, 0.625, 0.5, 0.875, 0.5, 0.875, 0.75, 0.625, 0.75])
me_cube_005.update()
me_cube_006 = bpy.data.meshes.new('Cube.006')
me_cube_006.from_pydata([(-1.0, -1.0, -1.0), (-1.0, -1.0, 1.0), (-1.0, 1.0, -1.0), (-1.0, 1.0, 1.0), (1.0, -1.0, -1.0), (1.0, -1.0, 1.0), (1.0, 1.0, -1.0), (1.0, 1.0, 1.0)], [], [(0, 1, 3, 2), (2, 3, 7, 6), (6, 7, 5, 4), (4, 5, 1, 0), (2, 6, 4, 0), (7, 3, 1, 5)])
_uv = me_cube_006.uv_layers.new(name='UVMap')
_uv.uv.foreach_set('vector', [0.375, 0.0, 0.625, 0.0, 0.625, 0.25, 0.375, 0.25, 0.375, 0.25, 0.625, 0.25, 0.625, 0.5, 0.375, 0.5, 0.375, 0.5, 0.625, 0.5, 0.625, 0.75, 0.375, 0.75, 0.375, 0.75, 0.625, 0.75, 0.625, 1.0, 0.375, 1.0, 0.125, 0.5, 0.375, 0.5, 0.375, 0.75, 0.125, 0.75, 0.625, 0.5, 0.875, 0.5, 0.875, 0.75, 0.625, 0.75])
me_cube_006.update()

# ---- objects
ob_fieldoutside = bpy.data.objects.new('FieldOutside', me_cube)
ob_goalcollission = bpy.data.objects.new('GoalCollission', me_cube_027)
ob_field = bpy.data.objects.new('Field', me_cube_001)
ob_middleline = bpy.data.objects.new('MiddleLine', me_cube_002)
ob_goalboxsmall = bpy.data.objects.new('GoalBoxSmall', me_cube_003)
ob_goalboxbig = bpy.data.objects.new('GoalBoxBig', me_cube_004)
ob_pkdot = bpy.data.objects.new('PKDot', me_cube_005)
ob_pktocircle = bpy.data.objects.new('PkToCircle', me_cube_006)

# ---- transforms, parenting, visibility, modifiers, constraints
ob_fieldoutside.location = (0.0, 0.0, -1.0)
ob_fieldoutside.scale = (39.0, 57.5, 1.0)
ob_fieldoutside.lock_rotations_4d = False
ob_fieldoutside.empty_display_type = 'ARROWS'
ob_fieldoutside.lineart.crease_threshold = 0.0
ob_goalcollission.location = (0.0, 52.5, 0.0)
ob_field.location = (0.0, 0.0, -1.0)
ob_field.scale = (34.0, 52.5, 1.0)
ob_field.lock_rotations_4d = False
ob_field.empty_display_type = 'ARROWS'
ob_field.lineart.crease_threshold = 0.0
ob_middleline.location = (0.0, 0.0, 1.0)
ob_middleline.scale = (1.0, 9.15, 1.0)
ob_goalboxsmall.location = (0.0, 49.73, 1.0)
ob_goalboxsmall.scale = (9.16, 2.75, 1.0)
ob_goalboxbig.location = (0.0, 44.24, 1.0)
ob_goalboxbig.scale = (20.16, 8.25, 1.0)
ob_pkdot.location = (0.0, 41.5, 1.0)
ob_pkdot.scale = (0.07524, 0.07524, 1.0)
ob_pktocircle.location = (0.0, 36.92, 1.0)
ob_pktocircle.scale = (1.0, 4.575, 1.0)

# ---- collection membership
col_collection.objects.link(ob_fieldoutside)
col_collection.objects.link(ob_goalcollission)
col_collection.objects.link(ob_field)
col_sizereferences.objects.link(ob_middleline)
col_sizereferences.objects.link(ob_goalboxsmall)
col_sizereferences.objects.link(ob_goalboxbig)
col_sizereferences.objects.link(ob_pkdot)
col_sizereferences.objects.link(ob_pktocircle)

# ---- scene / render settings (as saved in the file)
scene.frame_start = 1; scene.frame_end = 250; scene.frame_set(1)
scene.render.engine = 'BLENDER_EEVEE_NEXT'
scene.render.bake_bias = 0.0
scene.render.bake_samples = 0
scene.cycles.sampling_pattern = 'TABULATED_SOBOL'
scene.eevee.use_volume_custom_range = False
bpy.context.view_layer.update()

# ---- added for rendering (the .blend has no active camera and no usable light): camera, sun
cam_auto = bpy.data.cameras.new('AutoCamera')
cam_auto.lens = 50.0
cam_auto.sensor_width = 36.0
cam_auto.clip_end = 2257.54
ob_auto_camera = bpy.data.objects.new('AutoCamera', cam_auto)
scene.collection.objects.link(ob_auto_camera)
ob_auto_camera.location = (128.635, -154.363, 103.188)
ob_auto_camera.rotation_euler = (1.09748, -7.21219e-08, 0.694738)
scene.camera = ob_auto_camera
light_auto_sun = bpy.data.lights.new('AutoSun', 'SUN')
light_auto_sun.energy = 3.0
light_auto_sun.angle = 0.0523599
ob_auto_sun = bpy.data.objects.new('AutoSun', light_auto_sun)
scene.collection.objects.link(ob_auto_sun)
ob_auto_sun.rotation_euler = (0.872665, 0.174533, 0.523599)
bpy.context.view_layer.update()
